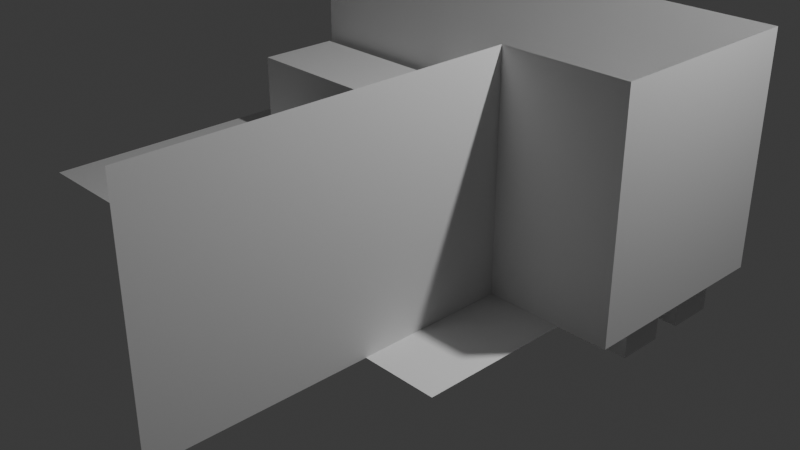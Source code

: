 # Source: livingroom.blend  (saved by Blender 4.3.34; exported with 4.5.12 LTS)
import bpy
from mathutils import Matrix  # noqa: F401  (used for matrix-valued properties, if any)

bpy.ops.wm.read_factory_settings(use_empty=True)
scene = bpy.context.scene
scene.name = 'Scene'

# ---- collections
col_collection = bpy.data.collections.new('Collection'); scene.collection.children.link(col_collection)

# ---- world
world_world = bpy.data.worlds.new('World'); scene.world = world_world
world_world.use_nodes = True; world_world.node_tree.nodes.clear()
_N = world_world.node_tree.nodes; _L = world_world.node_tree.links
n0 = _N.new('ShaderNodeOutputWorld'); n0.name = 'World Output'; n0.location = (300, 300)
n1 = _N.new('ShaderNodeBackground'); n1.name = 'Background'; n1.location = (10, 300)
n1.inputs[0].default_value = (0.05088, 0.05088, 0.05088, 1.0)
_L.new(n1.outputs[0], n0.inputs[0])
n0.is_active_output = True
world_world.color = (0.05088, 0.05088, 0.05088)
world_world.sun_shadow_jitter_overblur = 0.0

# ---- cameras
cam_camera = bpy.data.cameras.new('Camera')
cam_camera.clip_end = 100.0
cam_camera.ortho_scale = 7.314

# ---- lights
light_light = bpy.data.lights.new('Light', 'POINT')
light_light.energy = 1000.0
light_light.shadow_soft_size = 0.1

# ---- meshes
me_plane = bpy.data.meshes.new('Plane')
me_plane.from_pydata([(-1.0, -1.0, 0.0), (1.0, -1.0, 0.0), (-1.0, 1.0, 0.0), (1.0, 1.0, 0.0)], [], [(0, 1, 3, 2)])
_uv = me_plane.uv_layers.new(name='UVMap')
_uv.uv.foreach_set('vector', [0.0, 0.0, 1.0, 0.0, 1.0, 1.0, 0.0, 1.0])
me_plane.update()
me_plane_003 = bpy.data.meshes.new('Plane.003')
me_plane_003.from_pydata([(-1.0, -1.0, 0.0), (1.0, -1.0, 0.0), (-1.0, 1.0, 0.0), (1.0, 1.0, 0.0)], [], [(0, 1, 3, 2)])
_uv = me_plane_003.uv_layers.new(name='UVMap')
_uv.uv.foreach_set('vector', [0.0, 0.0, 1.0, 0.0, 1.0, 1.0, 0.0, 1.0])
me_plane_003.update()
me_plane_004 = bpy.data.meshes.new('Plane.004')
me_plane_004.from_pydata([(-1.0, -1.0, 0.0), (1.0, -1.0, 0.0), (-1.0, 1.0, 0.0), (1.0, 1.0, 0.0)], [], [(0, 1, 3, 2)])
_uv = me_plane_004.uv_layers.new(name='UVMap')
_uv.uv.foreach_set('vector', [0.0, 0.0, 1.0, 0.0, 1.0, 1.0, 0.0, 1.0])
me_plane_004.update()
me_plane_005 = bpy.data.meshes.new('Plane.005')
me_plane_005.from_pydata([(-1.0, -1.0, 0.0), (1.0, -1.0, 0.0), (-1.0, 1.0, 0.0), (1.0, 1.0, 0.0)], [], [(0, 1, 3, 2)])
_uv = me_plane_005.uv_layers.new(name='UVMap')
_uv.uv.foreach_set('vector', [0.0, 0.0, 1.0, 0.0, 1.0, 1.0, 0.0, 1.0])
me_plane_005.update()
me_plane_006 = bpy.data.meshes.new('Plane.006')
me_plane_006.from_pydata([(-1.0, -1.0, 0.0), (1.0, -1.0, 0.0), (-1.0, 1.0, 0.0), (1.0, 1.0, 0.0)], [], [(0, 1, 3, 2)])
_uv = me_plane_006.uv_layers.new(name='UVMap')
_uv.uv.foreach_set('vector', [0.0, 0.0, 1.0, 0.0, 1.0, 1.0, 0.0, 1.0])
me_plane_006.update()
me_cube_001 = bpy.data.meshes.new('Cube.001')
me_cube_001.from_pydata([(-1.0, -1.0, -1.0), (-1.0, -1.0, 1.0), (-1.0, 1.0, -1.0), (-1.0, 1.0, 1.0), (1.0, -1.0, -1.0), (1.0, -1.0, 1.0), (1.0, 1.0, -1.0), (1.0, 1.0, 1.0)], [], [(0, 1, 3, 2), (2, 3, 7, 6), (6, 7, 5, 4), (4, 5, 1, 0), (2, 6, 4, 0), (7, 3, 1, 5)])
_uv = me_cube_001.uv_layers.new(name='UVMap')
_uv.uv.foreach_set('vector', [0.375, 0.0, 0.625, 0.0, 0.625, 0.25, 0.375, 0.25, 0.375, 0.25, 0.625, 0.25, 0.625, 0.5, 0.375, 0.5, 0.375, 0.5, 0.625, 0.5, 0.625, 0.75, 0.375, 0.75, 0.375, 0.75, 0.625, 0.75, 0.625, 1.0, 0.375, 1.0, 0.125, 0.5, 0.375, 0.5, 0.375, 0.75, 0.125, 0.75, 0.625, 0.5, 0.875, 0.5, 0.875, 0.75, 0.625, 0.75])
me_cube_001.update()
me_cube_002 = bpy.data.meshes.new('Cube.002')
me_cube_002.from_pydata([(-1.0, -1.0, -1.0), (-1.0, -1.0, 1.0), (-1.0, 1.0, -1.0), (-1.0, 1.0, 1.0), (1.0, -1.0, -1.0), (1.0, -1.0, 1.0), (1.0, 1.0, -1.0), (1.0, 1.0, 1.0)], [], [(0, 1, 3, 2), (2, 3, 7, 6), (6, 7, 5, 4), (4, 5, 1, 0), (2, 6, 4, 0), (7, 3, 1, 5)])
_uv = me_cube_002.uv_layers.new(name='UVMap')
_uv.uv.foreach_set('vector', [0.375, 0.0, 0.625, 0.0, 0.625, 0.25, 0.375, 0.25, 0.375, 0.25, 0.625, 0.25, 0.625, 0.5, 0.375, 0.5, 0.375, 0.5, 0.625, 0.5, 0.625, 0.75, 0.375, 0.75, 0.375, 0.75, 0.625, 0.75, 0.625, 1.0, 0.375, 1.0, 0.125, 0.5, 0.375, 0.5, 0.375, 0.75, 0.125, 0.75, 0.625, 0.5, 0.875, 0.5, 0.875, 0.75, 0.625, 0.75])
me_cube_002.update()
me_cube_003 = bpy.data.meshes.new('Cube.003')
me_cube_003.from_pydata([(-1.0, -1.0, -1.0), (-1.0, -1.0, 1.0), (-1.0, 1.0, -1.0), (-1.0, 1.0, 1.0), (1.0, -1.0, -1.0), (1.0, -1.0, 1.0), (1.0, 1.0, -1.0), (1.0, 1.0, 1.0)], [], [(0, 1, 3, 2), (2, 3, 7, 6), (6, 7, 5, 4), (4, 5, 1, 0), (2, 6, 4, 0), (7, 3, 1, 5)])
_uv = me_cube_003.uv_layers.new(name='UVMap')
_uv.uv.foreach_set('vector', [0.375, 0.0, 0.625, 0.0, 0.625, 0.25, 0.375, 0.25, 0.375, 0.25, 0.625, 0.25, 0.625, 0.5, 0.375, 0.5, 0.375, 0.5, 0.625, 0.5, 0.625, 0.75, 0.375, 0.75, 0.375, 0.75, 0.625, 0.75, 0.625, 1.0, 0.375, 1.0, 0.125, 0.5, 0.375, 0.5, 0.375, 0.75, 0.125, 0.75, 0.625, 0.5, 0.875, 0.5, 0.875, 0.75, 0.625, 0.75])
me_cube_003.update()
me_cube_004 = bpy.data.meshes.new('Cube.004')
me_cube_004.from_pydata([(-1.0, -1.0, -1.0), (-1.0, -1.0, 1.0), (-1.0, 1.0, -1.0), (-1.0, 1.0, 1.0), (1.0, -1.0, -1.0), (1.0, -1.0, 1.0), (1.0, 1.0, -1.0), (1.0, 1.0, 1.0)], [], [(0, 1, 3, 2), (2, 3, 7, 6), (6, 7, 5, 4), (4, 5, 1, 0), (2, 6, 4, 0), (7, 3, 1, 5)])
_uv = me_cube_004.uv_layers.new(name='UVMap')
_uv.uv.foreach_set('vector', [0.375, 0.0, 0.625, 0.0, 0.625, 0.25, 0.375, 0.25, 0.375, 0.25, 0.625, 0.25, 0.625, 0.5, 0.375, 0.5, 0.375, 0.5, 0.625, 0.5, 0.625, 0.75, 0.375, 0.75, 0.375, 0.75, 0.625, 0.75, 0.625, 1.0, 0.375, 1.0, 0.125, 0.5, 0.375, 0.5, 0.375, 0.75, 0.125, 0.75, 0.625, 0.5, 0.875, 0.5, 0.875, 0.75, 0.625, 0.75])
me_cube_004.update()
me_cube_005 = bpy.data.meshes.new('Cube.005')
me_cube_005.from_pydata([(-1.0, -1.0, -1.0), (-1.0, -1.0, 1.0), (-1.0, 1.0, -1.0), (-1.0, 1.0, 1.0), (1.0, -1.0, -1.0), (1.0, -1.0, 1.0), (1.0, 1.0, -1.0), (1.0, 1.0, 1.0)], [], [(0, 1, 3, 2), (2, 3, 7, 6), (6, 7, 5, 4), (4, 5, 1, 0), (2, 6, 4, 0), (7, 3, 1, 5)])
_uv = me_cube_005.uv_layers.new(name='UVMap')
_uv.uv.foreach_set('vector', [0.375, 0.0, 0.625, 0.0, 0.625, 0.25, 0.375, 0.25, 0.375, 0.25, 0.625, 0.25, 0.625, 0.5, 0.375, 0.5, 0.375, 0.5, 0.625, 0.5, 0.625, 0.75, 0.375, 0.75, 0.375, 0.75, 0.625, 0.75, 0.625, 1.0, 0.375, 1.0, 0.125, 0.5, 0.375, 0.5, 0.375, 0.75, 0.125, 0.75, 0.625, 0.5, 0.875, 0.5, 0.875, 0.75, 0.625, 0.75])
me_cube_005.update()
me_cube_006 = bpy.data.meshes.new('Cube.006')
me_cube_006.from_pydata([(-1.0, -1.0, -1.0), (-1.0, -1.0, 1.0), (-1.0, 1.0, -1.0), (-1.0, 1.0, 1.0), (1.0, -1.0, -1.0), (1.0, -1.0, 1.0), (1.0, 1.0, -1.0), (1.0, 1.0, 1.0)], [], [(0, 1, 3, 2), (2, 3, 7, 6), (6, 7, 5, 4), (4, 5, 1, 0), (2, 6, 4, 0), (7, 3, 1, 5)])
_uv = me_cube_006.uv_layers.new(name='UVMap')
_uv.uv.foreach_set('vector', [0.375, 0.0, 0.625, 0.0, 0.625, 0.25, 0.375, 0.25, 0.375, 0.25, 0.625, 0.25, 0.625, 0.5, 0.375, 0.5, 0.375, 0.5, 0.625, 0.5, 0.625, 0.75, 0.375, 0.75, 0.375, 0.75, 0.625, 0.75, 0.625, 1.0, 0.375, 1.0, 0.125, 0.5, 0.375, 0.5, 0.375, 0.75, 0.125, 0.75, 0.625, 0.5, 0.875, 0.5, 0.875, 0.75, 0.625, 0.75])
me_cube_006.update()
me_cube_007 = bpy.data.meshes.new('Cube.007')
me_cube_007.from_pydata([(-1.0, -1.0, -1.0), (-1.0, -1.0, 1.0), (-1.0, 1.0, -1.0), (-1.0, 1.0, 1.0), (1.0, -1.0, -1.0), (1.0, -1.0, 1.0), (1.0, 1.0, -1.0), (1.0, 1.0, 1.0)], [], [(0, 1, 3, 2), (2, 3, 7, 6), (6, 7, 5, 4), (4, 5, 1, 0), (2, 6, 4, 0), (7, 3, 1, 5)])
_uv = me_cube_007.uv_layers.new(name='UVMap')
_uv.uv.foreach_set('vector', [0.375, 0.0, 0.625, 0.0, 0.625, 0.25, 0.375, 0.25, 0.375, 0.25, 0.625, 0.25, 0.625, 0.5, 0.375, 0.5, 0.375, 0.5, 0.625, 0.5, 0.625, 0.75, 0.375, 0.75, 0.375, 0.75, 0.625, 0.75, 0.625, 1.0, 0.375, 1.0, 0.125, 0.5, 0.375, 0.5, 0.375, 0.75, 0.125, 0.75, 0.625, 0.5, 0.875, 0.5, 0.875, 0.75, 0.625, 0.75])
me_cube_007.update()

# ---- objects
ob_light = bpy.data.objects.new('Light', light_light)
ob_camera = bpy.data.objects.new('Camera', cam_camera)
ob_plane = bpy.data.objects.new('Plane', me_plane)
ob_plane_003 = bpy.data.objects.new('Plane.003', me_plane_003)
ob_plane_004 = bpy.data.objects.new('Plane.004', me_plane_004)
ob_plane_005 = bpy.data.objects.new('Plane.005', me_plane_005)
ob_plane_006 = bpy.data.objects.new('Plane.006', me_plane_006)
ob_cube = bpy.data.objects.new('Cube', me_cube_001)
ob_cube_001 = bpy.data.objects.new('Cube.001', me_cube_002)
ob_cube_002 = bpy.data.objects.new('Cube.002', me_cube_003)
ob_cube_003 = bpy.data.objects.new('Cube.003', me_cube_004)
ob_cube_004 = bpy.data.objects.new('Cube.004', me_cube_005)
ob_cube_005 = bpy.data.objects.new('Cube.005', me_cube_006)
ob_cube_006 = bpy.data.objects.new('Cube.006', me_cube_007)

# ---- transforms, parenting, visibility, modifiers, constraints
ob_light.location = (4.076, 1.005, 5.904)
ob_light.rotation_euler = (0.6503, 0.05522, 1.866)
ob_light.lock_rotations_4d = False
ob_light.empty_display_type = 'ARROWS'
ob_light.color = (0.0, 0.0, 0.0, 0.0)
ob_light.lineart.crease_threshold = 0.0
ob_camera.location = (7.359, -6.926, 4.958)
ob_camera.rotation_euler = (1.109, 0.0, 0.8149)
ob_camera.lock_rotations_4d = False
ob_camera.empty_display_type = 'ARROWS'
ob_camera.color = (0.0, 0.0, 0.0, 0.0)
ob_camera.display_type = 'WIRE'
ob_camera.lineart.crease_threshold = 0.0
ob_plane.location = (-0.4933, -0.1163, 0.003378)
ob_plane.scale = (2.925, 1.83, 1.0)
ob_plane_003.location = (2.925, 0.581, 1.15)
ob_plane_003.rotation_euler = (1.571, 0.0, 1.571)
ob_plane_003.scale = (1.029, 1.15, 1.0)
ob_plane_004.location = (0.0, 1.61, 1.15)
ob_plane_004.rotation_euler = (1.571, 0.0, 0.0)
ob_plane_004.scale = (2.925, 1.15, 1.0)
ob_plane_005.location = (2.3, -0.449, 1.15)
ob_plane_005.rotation_euler = (1.571, 0.0, 0.0)
ob_plane_005.scale = (0.63, 1.15, 1.0)
ob_plane_006.location = (1.674, -2.226, 1.15)
ob_plane_006.rotation_euler = (1.571, 0.0, 1.571)
ob_plane_006.scale = (1.78, 1.15, 1.0)
ob_cube.location = (1.549, 0.5783, 0.4308)
ob_cube.scale = (0.45, 0.665, -0.44)
ob_cube_001.location = (0.5987, 0.2051, 0.5236)
ob_cube_001.scale = (0.3, 0.225, 0.535)
ob_cube_002.location = (0.6011, 0.9563, 0.5236)
ob_cube_002.scale = (0.3, 0.225, 0.535)
ob_cube_003.location = (2.553, 0.9447, 0.2378)
ob_cube_003.scale = (0.3, 0.225, 0.535)
ob_cube_004.location = (2.551, 0.1935, 0.2344)
ob_cube_004.scale = (0.3, 0.225, 0.535)
ob_cube_005.location = (-0.5833, 0.3222, 0.4503)
ob_cube_005.scale = (0.475, 1.2, 0.45)
ob_cube_006.location = (-2.007, 1.037, 0.4546)
ob_cube_006.scale = (0.845, 0.475, 0.45)

# ---- collection membership
col_collection.objects.link(ob_light)
col_collection.objects.link(ob_camera)
col_collection.objects.link(ob_plane)
col_collection.objects.link(ob_plane_003)
col_collection.objects.link(ob_plane_004)
col_collection.objects.link(ob_plane_005)
col_collection.objects.link(ob_plane_006)
col_collection.objects.link(ob_cube)
col_collection.objects.link(ob_cube_001)
col_collection.objects.link(ob_cube_002)
col_collection.objects.link(ob_cube_003)
col_collection.objects.link(ob_cube_004)
col_collection.objects.link(ob_cube_005)
col_collection.objects.link(ob_cube_006)

# ---- scene / render settings (as saved in the file)
scene.camera = ob_camera
scene.frame_start = 1; scene.frame_end = 250; scene.frame_set(17)
scene.render.engine = 'BLENDER_EEVEE_NEXT'
bpy.context.view_layer.update()
